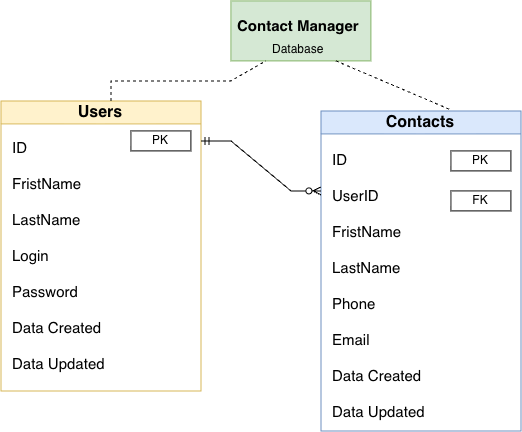

The diagram above was exported from draw.io. Its source (the exported page's mxGraphModel, read from the mxfile embedded in the PNG):
<mxGraphModel dx="1238" dy="738" grid="1" gridSize="10" guides="1" tooltips="1" connect="1" arrows="1" fold="1" page="1" pageScale="1" pageWidth="850" pageHeight="1100" math="0" shadow="0">
  <root>
    <mxCell id="0" />
    <mxCell id="1" parent="0" />
    <mxCell id="-ZFm2fXaNK2miDSr_9Qx-49" parent="1" style="swimlane;whiteSpace=wrap;html=1;startSize=23;fillColor=#fff2cc;strokeColor=#d6b656;" value="&lt;font style=&quot;font-size: 16px;&quot;&gt;Users&lt;/font&gt;" vertex="1">
      <mxGeometry height="290" width="200" x="100" y="140" as="geometry" />
    </mxCell>
    <mxCell id="-ZFm2fXaNK2miDSr_9Qx-50" parent="-ZFm2fXaNK2miDSr_9Qx-49" style="text;html=1;whiteSpace=wrap;strokeColor=none;fillColor=none;align=left;verticalAlign=middle;rounded=0;" value="&lt;font style=&quot;font-size: 15px;&quot;&gt;ID&lt;/font&gt;&lt;div&gt;&lt;font style=&quot;font-size: 15px;&quot;&gt;&lt;br&gt;&lt;/font&gt;&lt;div&gt;&lt;font style=&quot;font-size: 15px;&quot;&gt;FristName&lt;/font&gt;&lt;/div&gt;&lt;div&gt;&lt;font style=&quot;font-size: 15px;&quot;&gt;&lt;br&gt;&lt;/font&gt;&lt;/div&gt;&lt;div&gt;&lt;font style=&quot;font-size: 15px;&quot;&gt;LastName&lt;/font&gt;&lt;/div&gt;&lt;div&gt;&lt;font style=&quot;font-size: 15px;&quot;&gt;&lt;br&gt;&lt;/font&gt;&lt;/div&gt;&lt;div&gt;&lt;font style=&quot;font-size: 15px;&quot;&gt;Login&lt;/font&gt;&lt;/div&gt;&lt;div&gt;&lt;font style=&quot;font-size: 15px;&quot;&gt;&lt;br&gt;&lt;/font&gt;&lt;/div&gt;&lt;div&gt;&lt;font style=&quot;font-size: 15px;&quot;&gt;Password&lt;/font&gt;&lt;/div&gt;&lt;/div&gt;&lt;div&gt;&lt;font style=&quot;font-size: 15px;&quot;&gt;&lt;br&gt;&lt;/font&gt;&lt;/div&gt;&lt;div&gt;&lt;font style=&quot;font-size: 15px;&quot;&gt;Data Created&lt;/font&gt;&lt;/div&gt;&lt;div&gt;&lt;font style=&quot;font-size: 15px;&quot;&gt;&lt;br&gt;&lt;/font&gt;&lt;/div&gt;&lt;div&gt;&lt;font style=&quot;font-size: 15px;&quot;&gt;Data Updated&lt;/font&gt;&lt;/div&gt;" vertex="1">
      <mxGeometry height="110" width="130" x="10" y="100" as="geometry" />
    </mxCell>
    <mxCell id="-ZFm2fXaNK2miDSr_9Qx-56" parent="-ZFm2fXaNK2miDSr_9Qx-49" style="rounded=0;whiteSpace=wrap;html=1;" value="PK" vertex="1">
      <mxGeometry height="20" width="60" x="130" y="30" as="geometry" />
    </mxCell>
    <mxCell id="-ZFm2fXaNK2miDSr_9Qx-51" parent="1" style="swimlane;whiteSpace=wrap;html=1;fillColor=#dae8fc;strokeColor=#6c8ebf;" value="&lt;font style=&quot;font-size: 16px;&quot;&gt;Contacts&lt;/font&gt;" vertex="1">
      <mxGeometry height="320" width="200" x="420" y="150" as="geometry" />
    </mxCell>
    <mxCell id="-ZFm2fXaNK2miDSr_9Qx-52" parent="-ZFm2fXaNK2miDSr_9Qx-51" style="text;html=1;whiteSpace=wrap;strokeColor=none;fillColor=none;align=left;verticalAlign=middle;rounded=0;" value="&lt;font style=&quot;font-size: 15px;&quot;&gt;ID&lt;/font&gt;&lt;div&gt;&lt;font style=&quot;font-size: 15px;&quot;&gt;&lt;br&gt;&lt;/font&gt;&lt;/div&gt;&lt;div&gt;&lt;font style=&quot;font-size: 15px;&quot;&gt;UserID&lt;br&gt;&lt;/font&gt;&lt;div&gt;&lt;font style=&quot;font-size: 15px;&quot;&gt;&lt;br&gt;&lt;/font&gt;&lt;div&gt;&lt;font style=&quot;font-size: 15px;&quot;&gt;FristName&lt;/font&gt;&lt;/div&gt;&lt;div&gt;&lt;font style=&quot;font-size: 15px;&quot;&gt;&lt;br&gt;&lt;/font&gt;&lt;/div&gt;&lt;div&gt;&lt;font style=&quot;font-size: 15px;&quot;&gt;LastName&lt;/font&gt;&lt;/div&gt;&lt;div&gt;&lt;font style=&quot;font-size: 15px;&quot;&gt;&lt;br&gt;&lt;/font&gt;&lt;/div&gt;&lt;div&gt;&lt;font style=&quot;font-size: 15px;&quot;&gt;Phone&lt;/font&gt;&lt;/div&gt;&lt;/div&gt;&lt;/div&gt;&lt;div&gt;&lt;font style=&quot;font-size: 15px;&quot;&gt;&lt;br&gt;&lt;/font&gt;&lt;/div&gt;&lt;div&gt;&lt;font style=&quot;font-size: 15px;&quot;&gt;Email&lt;/font&gt;&lt;/div&gt;&lt;div&gt;&lt;font style=&quot;font-size: 15px;&quot;&gt;&lt;br&gt;&lt;/font&gt;&lt;/div&gt;&lt;div&gt;&lt;font style=&quot;font-size: 15px;&quot;&gt;&lt;div style=&quot;font-size: 12px;&quot;&gt;&lt;font style=&quot;font-size: 15px;&quot;&gt;Data Created&lt;/font&gt;&lt;/div&gt;&lt;div style=&quot;font-size: 12px;&quot;&gt;&lt;font style=&quot;font-size: 15px;&quot;&gt;&lt;br&gt;&lt;/font&gt;&lt;/div&gt;&lt;div style=&quot;font-size: 12px;&quot;&gt;&lt;font style=&quot;font-size: 15px;&quot;&gt;Data Updated&lt;/font&gt;&lt;/div&gt;&lt;/font&gt;&lt;/div&gt;" vertex="1">
      <mxGeometry height="70" width="110" x="10" y="140" as="geometry" />
    </mxCell>
    <mxCell id="-ZFm2fXaNK2miDSr_9Qx-58" parent="-ZFm2fXaNK2miDSr_9Qx-51" style="rounded=0;whiteSpace=wrap;html=1;" value="PK" vertex="1">
      <mxGeometry height="20" width="60" x="130" y="40" as="geometry" />
    </mxCell>
    <mxCell id="-ZFm2fXaNK2miDSr_9Qx-59" parent="-ZFm2fXaNK2miDSr_9Qx-51" style="rounded=0;whiteSpace=wrap;html=1;" value="FK" vertex="1">
      <mxGeometry height="20" width="60" x="130" y="80" as="geometry" />
    </mxCell>
    <mxCell id="-ZFm2fXaNK2miDSr_9Qx-60" edge="1" parent="1" style="edgeStyle=entityRelationEdgeStyle;fontSize=12;html=1;endArrow=ERzeroToMany;startArrow=ERmandOne;rounded=0;entryX=0;entryY=0.25;entryDx=0;entryDy=0;" target="-ZFm2fXaNK2miDSr_9Qx-51" value="">
      <mxGeometry height="100" relative="1" width="100" as="geometry">
        <mxPoint x="300" y="180" as="sourcePoint" />
        <mxPoint x="420" y="230" as="targetPoint" />
      </mxGeometry>
    </mxCell>
    <mxCell id="MBMsKMb1UI-yrf2c3rKx-2" parent="1" style="rounded=0;whiteSpace=wrap;html=1;fillColor=#d5e8d4;strokeColor=#82b366;" value="" vertex="1">
      <mxGeometry height="60" width="140" x="330" y="40" as="geometry" />
    </mxCell>
    <mxCell id="MBMsKMb1UI-yrf2c3rKx-3" parent="1" style="text;whiteSpace=wrap;html=1;" value="&lt;b&gt;&lt;font style=&quot;font-size: 15px;&quot;&gt;Contact Manager&lt;/font&gt;&lt;/b&gt;" vertex="1">
      <mxGeometry height="40" width="130" x="335" y="50" as="geometry" />
    </mxCell>
    <mxCell id="MBMsKMb1UI-yrf2c3rKx-4" parent="1" style="text;whiteSpace=wrap;html=1;" value="Database" vertex="1">
      <mxGeometry height="20" width="60" x="370" y="75" as="geometry" />
    </mxCell>
    <mxCell id="MBMsKMb1UI-yrf2c3rKx-9" edge="1" parent="1" style="endArrow=none;dashed=1;html=1;rounded=0;entryX=0.25;entryY=1;entryDx=0;entryDy=0;" target="MBMsKMb1UI-yrf2c3rKx-2" value="">
      <mxGeometry height="50" relative="1" width="50" as="geometry">
        <Array as="points">
          <mxPoint x="210" y="120" />
          <mxPoint x="290" y="120" />
          <mxPoint x="330" y="120" />
        </Array>
        <mxPoint x="210" y="140" as="sourcePoint" />
        <mxPoint x="360" y="120" as="targetPoint" />
      </mxGeometry>
    </mxCell>
    <mxCell id="MBMsKMb1UI-yrf2c3rKx-10" edge="1" parent="1" source="MBMsKMb1UI-yrf2c3rKx-2" style="endArrow=none;dashed=1;html=1;rounded=0;exitX=0.75;exitY=1;exitDx=0;exitDy=0;entryX=0.651;entryY=-0.003;entryDx=0;entryDy=0;entryPerimeter=0;" target="-ZFm2fXaNK2miDSr_9Qx-51" value="">
      <mxGeometry height="50" relative="1" width="50" as="geometry">
        <Array as="points" />
        <mxPoint x="480" y="125" as="sourcePoint" />
        <mxPoint x="530" y="75" as="targetPoint" />
      </mxGeometry>
    </mxCell>
  </root>
</mxGraphModel>